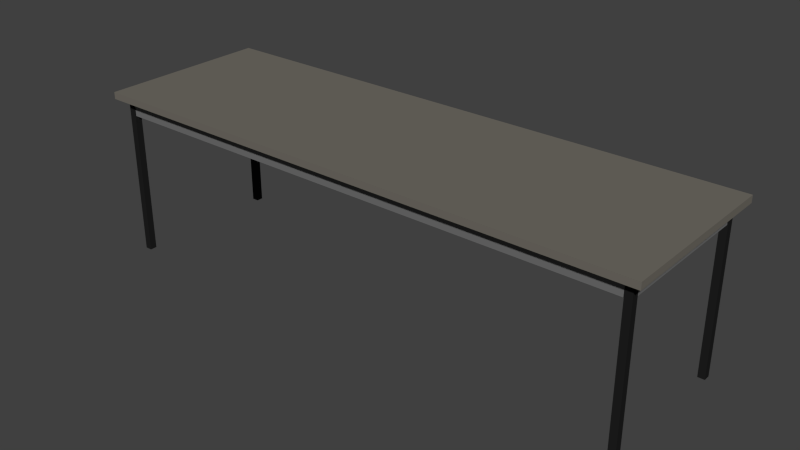 # Source: HeavyTable-BlackLegs.blend  (saved by Blender 2.75.0; exported with 4.5.12 LTS)
import bpy
from mathutils import Matrix  # noqa: F401  (used for matrix-valued properties, if any)

bpy.ops.wm.read_factory_settings(use_empty=True)
scene = bpy.context.scene
scene.name = 'Scene'

# ---- collections
col_collection_4 = bpy.data.collections.new('Collection 4'); scene.collection.children.link(col_collection_4)

# ---- materials (node trees are filled in below, after node groups)
mat_tabletop_grey = bpy.data.materials.new('TableTop-Grey')
mat_tabletop_grey.alpha_threshold = 0.0
mat_tabletop_grey.use_transparent_shadow = False
mat_tabletop_grey.diffuse_color = (0.1683, 0.1559, 0.1329, 1.0)
mat_tabletop_grey.roughness = 0.5
mat_tabletop_grey.specular_intensity = 0.0
mat_plastic_black = bpy.data.materials.new('Plastic-Black')
mat_plastic_black.alpha_threshold = 0.0
mat_plastic_black.use_transparent_shadow = False
mat_plastic_black.diffuse_color = (0.03741, 0.03741, 0.03741, 1.0)
mat_plastic_black.roughness = 0.5
mat_plastic_black.specular_intensity = 0.0
mat_metal_black = bpy.data.materials.new('Metal-Black')
mat_metal_black.alpha_threshold = 0.0
mat_metal_black.use_transparent_shadow = False
mat_metal_black.diffuse_color = (0.01467, 0.01467, 0.01467, 1.0)
mat_metal_black.roughness = 0.5
mat_tablebase_grey = bpy.data.materials.new('TableBase-Grey')
mat_tablebase_grey.alpha_threshold = 0.0
mat_tablebase_grey.use_transparent_shadow = False
mat_tablebase_grey.diffuse_color = (0.1679, 0.1679, 0.1679, 1.0)
mat_tablebase_grey.roughness = 0.5
mat_tablebase_grey.specular_intensity = 0.0

# ---- material node trees

# ---- world
world_world = bpy.data.worlds.new('World'); scene.world = world_world
world_world.color = (0.05088, 0.05088, 0.05088)
world_world.use_sun_shadow = False
world_world.sun_shadow_jitter_overblur = 0.0
world_world.cycles.sampling_method = 'MANUAL'
world_world.cycles.sample_map_resolution = 256

# ---- meshes
me_tabletop = bpy.data.meshes.new('TableTop')
me_tabletop.from_pydata([(-0.76, -0.38, -0.01), (-0.76, -0.38, 0.01), (-0.76, 0.38, -0.01), (-0.76, 0.38, 0.01), (0.76, -0.38, -0.01), (0.76, -0.38, 0.01), (0.76, 0.38, -0.01), (0.76, 0.38, 0.01)], [], [(1, 3, 2, 0), (3, 7, 6, 2), (7, 5, 4, 6), (5, 1, 0, 4), (0, 2, 6, 4), (5, 7, 3, 1)])
me_tabletop.materials.append(mat_tabletop_grey)
me_tabletop.materials.append(mat_plastic_black)
me_tabletop.use_remesh_preserve_volume = False
me_tabletop.use_remesh_preserve_attributes = False
me_tabletop.use_mirror_vertex_groups = False
me_tabletop.update()
me_legs = bpy.data.meshes.new('Legs')
me_legs.from_pydata([(-1.171, -0.336, 0.0), (-1.171, -0.336, 0.7), (-1.171, -0.306, 0.0), (-1.171, -0.306, 0.7), (-1.141, -0.336, 0.0), (-1.141, -0.336, 0.7), (-1.141, -0.306, 0.0), (-1.141, -0.306, 0.7)], [], [(1, 3, 2, 0), (3, 7, 6, 2), (7, 5, 4, 6), (5, 1, 0, 4), (0, 2, 6, 4)])
me_legs.materials.append(mat_metal_black)
me_legs.use_remesh_preserve_volume = False
me_legs.use_remesh_preserve_attributes = False
me_legs.use_mirror_vertex_groups = False
me_legs.update()
me_tablebase = bpy.data.meshes.new('TableBase')
me_tablebase.from_pydata([(-1.167, -0.3321, -0.075), (-1.167, -0.3321, 0.0), (-1.167, 0.3321, -0.075), (-1.167, 0.3321, 0.0), (1.167, -0.3321, -0.075), (1.167, -0.3321, 0.0), (1.167, 0.3321, -0.075), (1.167, 0.3321, 0.0)], [], [(1, 3, 2, 0), (3, 7, 6, 2), (7, 5, 4, 6), (5, 1, 0, 4), (0, 2, 6, 4), (5, 7, 3, 1)])
me_tablebase.materials.append(mat_tablebase_grey)
me_tablebase.use_remesh_preserve_volume = False
me_tablebase.use_remesh_preserve_attributes = False
me_tablebase.use_mirror_vertex_groups = False
me_tablebase.update()

# ---- objects
ob_empty = bpy.data.objects.new('Empty', None)
ob_tabletop = bpy.data.objects.new('TableTop', me_tabletop)
ob_legs = bpy.data.objects.new('Legs', me_legs)
ob_tablebase = bpy.data.objects.new('TableBase', me_tablebase)

# ---- transforms, parenting, visibility, modifiers, constraints
ob_empty.location = (0.0, 0.0, 0.0)
ob_empty.rotation_euler = (1.571, 0.0, 0.0)
ob_empty.empty_image_offset = (0.0, 0.0)
ob_empty.lineart.crease_threshold = 0.0
ob_tabletop.parent = ob_empty
ob_tabletop.matrix_parent_inverse = Matrix(((1.0, 0.0, 0.0, 0.0), (0.0, -4.371e-08, 1.0, 0.0), (0.0, -1.0, -4.371e-08, 0.0), (0.0, 0.0, 0.0, 1.0)))
ob_tabletop.location = (0.0, 0.0, 0.71)
ob_tabletop.scale = (1.595, 0.9868, 1.5)
ob_tabletop.lineart.crease_threshold = 0.0
ob_legs.location = (0.0, 0.0, 0.0)
ob_legs.lineart.crease_threshold = 0.0
_m = ob_legs.modifiers.new('Mirror', 'MIRROR')
_m.use_axis = (True, True, False)
ob_tablebase.parent = ob_legs
ob_tablebase.location = (0.0, 0.0, 0.7)
ob_tablebase.lineart.crease_threshold = 0.0

# ---- collection membership
col_collection_4.objects.link(ob_empty)
col_collection_4.objects.link(ob_tabletop)
col_collection_4.objects.link(ob_legs)
col_collection_4.objects.link(ob_tablebase)

# ---- scene / render settings (as saved in the file)
scene.frame_start = 1; scene.frame_end = 250; scene.frame_set(1)
scene.render.engine = 'BLENDER_EEVEE_NEXT'
scene.render.resolution_percentage = 50
scene.render.dither_intensity = 0.0
scene.cycles.use_denoising = False
scene.cycles.samples = 10
scene.cycles.sampling_pattern = 'TABULATED_SOBOL'
scene.cycles.light_sampling_threshold = 0.0
scene.cycles.use_adaptive_sampling = False
scene.cycles.use_light_tree = False
scene.cycles.blur_glossy = 0.0
scene.cycles.pixel_filter_type = 'GAUSSIAN'
scene.cycles.sample_clamp_indirect = 0.0
scene.view_settings.view_transform = 'Standard'
bpy.context.view_layer.update()

# ---- added for rendering (the .blend has no active camera and no usable light): camera, sun
cam_auto = bpy.data.cameras.new('AutoCamera')
cam_auto.lens = 50.0
cam_auto.sensor_width = 36.0
cam_auto.clip_end = 1000.0
ob_auto_camera = bpy.data.objects.new('AutoCamera', cam_auto)
scene.collection.objects.link(ob_auto_camera)
ob_auto_camera.location = (2.44244, -2.93093, 2.31646)
ob_auto_camera.rotation_euler = (1.09748, -7.21219e-08, 0.694738)
scene.camera = ob_auto_camera
light_auto_sun = bpy.data.lights.new('AutoSun', 'SUN')
light_auto_sun.energy = 3.0
light_auto_sun.angle = 0.0523599
ob_auto_sun = bpy.data.objects.new('AutoSun', light_auto_sun)
scene.collection.objects.link(ob_auto_sun)
ob_auto_sun.rotation_euler = (0.872665, 0.174533, 0.523599)
bpy.context.view_layer.update()
